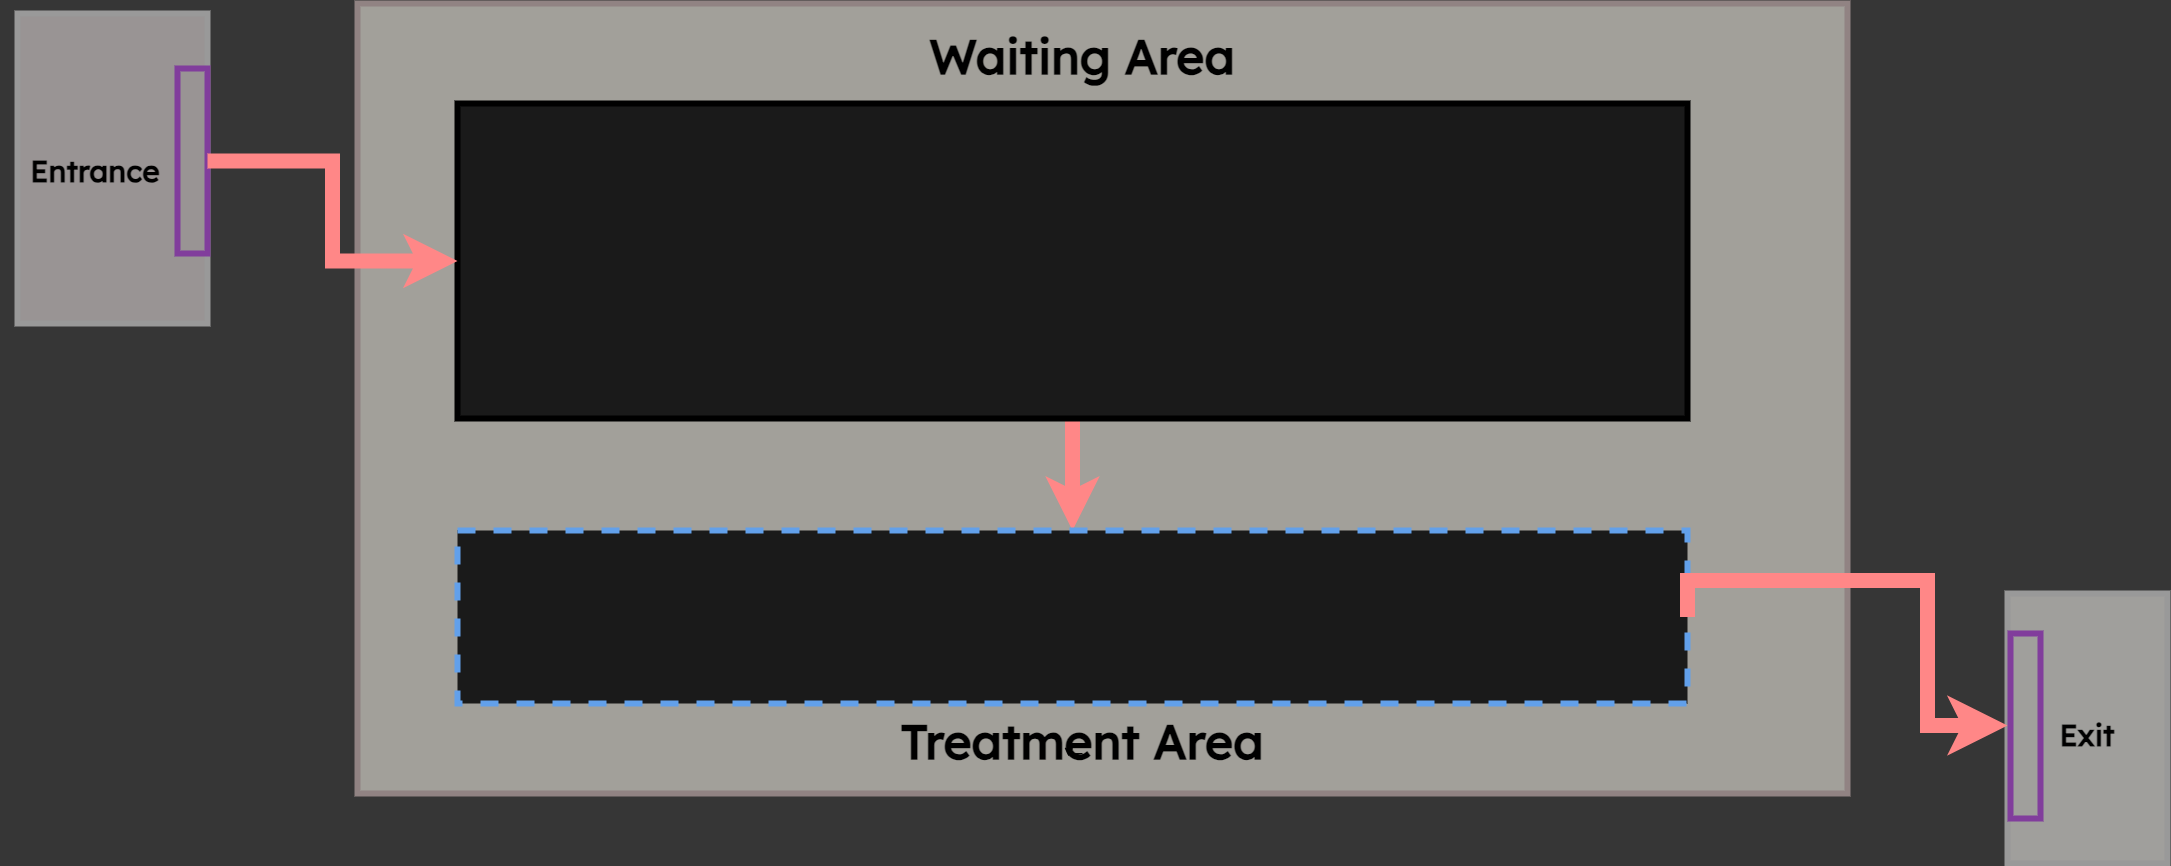

The diagram above was exported from draw.io. Its source (the exported page's mxGraphModel, read from the mxfile embedded in the PNG):
<mxGraphModel dx="2991" dy="1357" grid="1" gridSize="10" guides="1" tooltips="1" connect="1" arrows="1" fold="1" page="1" pageScale="1" pageWidth="600" pageHeight="475" background="#363636" math="0" shadow="0">
  <root>
    <mxCell id="0" />
    <mxCell id="1" parent="0" />
    <mxCell id="GLbLX6d_GFJWK6EcKB-V-5" value="" style="rounded=0;whiteSpace=wrap;html=1;fillColor=#999494;strokeColor=#999999;strokeWidth=6;" parent="1" vertex="1">
      <mxGeometry x="10" y="-420" width="190" height="310" as="geometry" />
    </mxCell>
    <mxCell id="GLbLX6d_GFJWK6EcKB-V-4" value="" style="rounded=0;whiteSpace=wrap;html=1;fillColor=#a09f9c;strokeColor=#999999;strokeWidth=6;" parent="1" vertex="1">
      <mxGeometry x="2000" y="160" width="160" height="270" as="geometry" />
    </mxCell>
    <mxCell id="HKGf76yf_YqV7RcBEFJk-9" value="" style="rounded=0;whiteSpace=wrap;html=1;fillColor=none;strokeColor=#813d9c;strokeWidth=6;" parent="1" vertex="1">
      <mxGeometry x="170" y="-365" width="30" height="185" as="geometry" />
    </mxCell>
    <mxCell id="HKGf76yf_YqV7RcBEFJk-30" value="" style="rounded=0;whiteSpace=wrap;html=1;fillColor=none;strokeColor=#813d9c;strokeWidth=6;" parent="1" vertex="1">
      <mxGeometry x="2003" y="200" width="30" height="185" as="geometry" />
    </mxCell>
    <mxCell id="oj8sMwRd8QXnQj2qeah--5" value="&lt;font style=&quot;font-size: 30px;&quot; face=&quot;Lexend&quot; data-font-src=&quot;https://fonts.googleapis.com/css?family=Lexend&quot;&gt;&lt;b&gt;Exit&lt;/b&gt;&lt;/font&gt;" style="text;html=1;strokeColor=none;fillColor=none;align=center;verticalAlign=middle;whiteSpace=wrap;rounded=0;fontSize=60;" parent="1" vertex="1">
      <mxGeometry x="2000" y="257" width="160" height="70" as="geometry" />
    </mxCell>
    <mxCell id="oj8sMwRd8QXnQj2qeah--6" value="&lt;font size=&quot;1&quot; face=&quot;Lexend&quot;&gt;&lt;b style=&quot;font-size: 30px;&quot;&gt;Entrance&lt;/b&gt;&lt;/font&gt;" style="text;html=1;strokeColor=none;fillColor=none;align=center;verticalAlign=middle;whiteSpace=wrap;rounded=0;fontSize=60;strokeWidth=30;" parent="1" vertex="1">
      <mxGeometry x="8" y="-307.5" width="160" height="70" as="geometry" />
    </mxCell>
    <mxCell id="oj8sMwRd8QXnQj2qeah--3" value="" style="rounded=0;whiteSpace=wrap;html=1;fillColor=#a2a09a;strokeColor=#918383;strokeWidth=6;" parent="1" vertex="1">
      <mxGeometry x="350" y="-430" width="1490" height="790" as="geometry" />
    </mxCell>
    <mxCell id="oj8sMwRd8QXnQj2qeah--33" value="" style="edgeStyle=orthogonalEdgeStyle;rounded=0;orthogonalLoop=1;jettySize=auto;html=1;strokeColor=#FF8787;strokeWidth=15;" parent="1" source="HKGf76yf_YqV7RcBEFJk-6" target="HKGf76yf_YqV7RcBEFJk-7" edge="1">
      <mxGeometry relative="1" as="geometry" />
    </mxCell>
    <mxCell id="HKGf76yf_YqV7RcBEFJk-6" value="" style="rounded=0;whiteSpace=wrap;html=1;fillColor=#1A1A1A;strokeColor=#000000;strokeWidth=6;" parent="1" vertex="1">
      <mxGeometry x="450" y="-330" width="1230" height="315" as="geometry" />
    </mxCell>
    <mxCell id="HKGf76yf_YqV7RcBEFJk-7" value="" style="rounded=0;whiteSpace=wrap;html=1;fillColor=#1A1A1A;strokeColor=#62a0ea;strokeWidth=6;dashed=1;" parent="1" vertex="1">
      <mxGeometry x="450" y="97" width="1230" height="173" as="geometry" />
    </mxCell>
    <mxCell id="oj8sMwRd8QXnQj2qeah--11" value="&lt;font style=&quot;font-size: 48px;&quot; face=&quot;Lexend&quot;&gt;&lt;b&gt;Waiting Area&lt;br&gt;&lt;/b&gt;&lt;/font&gt;" style="text;html=1;strokeColor=none;fillColor=none;align=center;verticalAlign=middle;whiteSpace=wrap;rounded=0;fontSize=60;" parent="1" vertex="1">
      <mxGeometry x="460" y="-395" width="1230" height="30" as="geometry" />
    </mxCell>
    <mxCell id="oj8sMwRd8QXnQj2qeah--14" value="&lt;font style=&quot;font-size: 48px;&quot; face=&quot;Lexend&quot;&gt;&lt;b&gt;Treatment Area&lt;br&gt;&lt;/b&gt;&lt;/font&gt;" style="text;html=1;strokeColor=none;fillColor=none;align=center;verticalAlign=middle;whiteSpace=wrap;rounded=0;fontSize=60;" parent="1" vertex="1">
      <mxGeometry x="785" y="290" width="580" height="30" as="geometry" />
    </mxCell>
    <mxCell id="HKGf76yf_YqV7RcBEFJk-39" style="edgeStyle=orthogonalEdgeStyle;rounded=0;orthogonalLoop=1;jettySize=auto;html=1;exitX=1;exitY=0.5;exitDx=0;exitDy=0;strokeWidth=15;strokeColor=#FF8787;endSize=12;entryX=0;entryY=0.5;entryDx=0;entryDy=0;" parent="1" source="HKGf76yf_YqV7RcBEFJk-7" target="oj8sMwRd8QXnQj2qeah--5" edge="1">
      <mxGeometry relative="1" as="geometry">
        <Array as="points">
          <mxPoint x="1920" y="147" />
          <mxPoint x="1920" y="292" />
        </Array>
        <mxPoint x="1680" y="-35" as="sourcePoint" />
        <mxPoint x="1680" y="380" as="targetPoint" />
      </mxGeometry>
    </mxCell>
    <mxCell id="GLbLX6d_GFJWK6EcKB-V-1" style="edgeStyle=orthogonalEdgeStyle;rounded=0;orthogonalLoop=1;jettySize=auto;html=1;exitX=1;exitY=0.5;exitDx=0;exitDy=0;entryX=0;entryY=0.5;entryDx=0;entryDy=0;strokeColor=#FF8787;strokeWidth=15;" parent="1" source="HKGf76yf_YqV7RcBEFJk-9" target="HKGf76yf_YqV7RcBEFJk-6" edge="1">
      <mxGeometry relative="1" as="geometry" />
    </mxCell>
    <mxCell id="48XMk7XvT6o6QUz9zPDv-1" style="edgeStyle=orthogonalEdgeStyle;rounded=0;orthogonalLoop=1;jettySize=auto;html=1;exitX=0.5;exitY=1;exitDx=0;exitDy=0;entryX=0.476;entryY=1.1;entryDx=0;entryDy=0;entryPerimeter=0;" parent="1" source="oj8sMwRd8QXnQj2qeah--14" target="oj8sMwRd8QXnQj2qeah--14" edge="1">
      <mxGeometry relative="1" as="geometry" />
    </mxCell>
  </root>
</mxGraphModel>